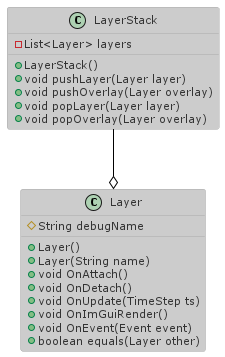

The diagram above was rendered by PlantUML. Its source (embedded in the PNG):
@startuml

!theme reddress-lightorange

class LayerStack {
    - List<Layer> layers
    + LayerStack()
    + void pushLayer(Layer layer)
    + void pushOverlay(Layer overlay)
    + void popLayer(Layer layer)
    + void popOverlay(Layer overlay)
}

class Layer {
    # String debugName
    + Layer()
    + Layer(String name)
    + void OnAttach()
    + void OnDetach()
    + void OnUpdate(TimeStep ts)
    + void OnImGuiRender()
    + void OnEvent(Event event)
    + boolean equals(Layer other)
}

LayerStack --o Layer
@enduml